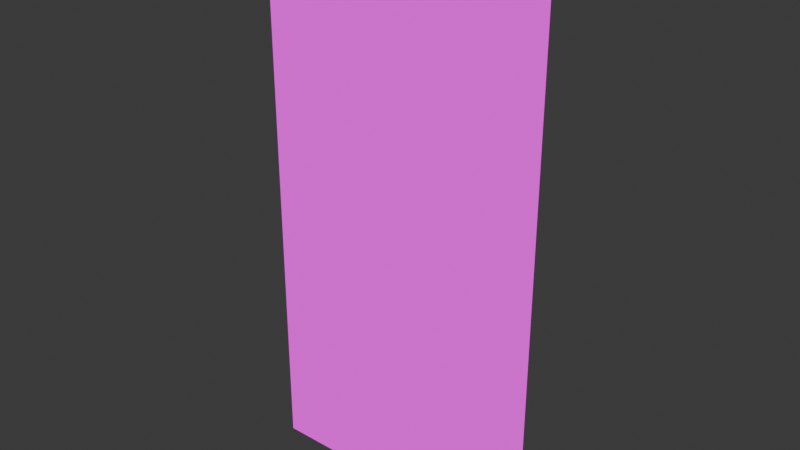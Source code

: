 # Source: Puerta.blend  (saved by Blender 4.5.90; exported with 4.5.12 LTS)
import bpy
from mathutils import Matrix  # noqa: F401  (used for matrix-valued properties, if any)

bpy.ops.wm.read_factory_settings(use_empty=True)
scene = bpy.context.scene
scene.name = 'Scene'

# ---- collections
col_collection = bpy.data.collections.new('Collection'); scene.collection.children.link(col_collection)

# ---- images (referenced by path relative to the original .blend; pixels are not part of the script)
import os
ASSET_DIR = os.environ.get("B2B_ASSET_DIR", "")  # directory of the original .blend (textures are referenced by path, not embedded)
HERE = os.path.dirname(os.path.abspath(__file__))  # packed textures are extracted next to this script under _unpacked/

def load_image(name, relpath, width, height, colorspace="sRGB"):
    """Load a texture the original file referenced (path relative to the .blend, or extracted next to this script)."""
    p = next((c for c in (os.path.join(HERE, relpath), os.path.join(ASSET_DIR, relpath)) if relpath and os.path.exists(c)), "")
    if p:
        img = bpy.data.images.load(p, check_existing=True)
        img.name = name
    else:  # same state as the original file: an image datablock whose file is absent (Cycles renders it pink)
        img = bpy.data.images.new(name, width, height)
        img.source = "FILE"
        img.filepath = "//" + (relpath or name)
    img.colorspace_settings.name = colorspace
    return img
img_textura_puerta_png = load_image('textura puerta.png', 'textura puerta.png', 1024, 1024, 'sRGB')

# ---- materials (node trees are filled in below, after node groups)
mat_material_001 = bpy.data.materials.new('Material.001')

# ---- material node trees
mat_material_001.use_nodes = True; mat_material_001.node_tree.nodes.clear()
_N = mat_material_001.node_tree.nodes; _L = mat_material_001.node_tree.links
n0 = _N.new('ShaderNodeOutputMaterial'); n0.name = 'Material Output'; n0.location = (200, 100)
n1 = _N.new('ShaderNodeEmission'); n1.name = 'Emission'; n1.location = (-200, 100)
n2 = _N.new('ShaderNodeTexImage'); n2.name = 'Image Texture'; n2.location = (-490, 80)
n2.image = img_textura_puerta_png
n2.interpolation = 'Closest'
_L.new(n1.outputs[0], n0.inputs[0])
_L.new(n2.outputs[0], n1.inputs[0])
n0.is_active_output = True

# ---- world
world_world = bpy.data.worlds.new('World'); scene.world = world_world
world_world.use_nodes = True; world_world.node_tree.nodes.clear()
_N = world_world.node_tree.nodes; _L = world_world.node_tree.links
n0 = _N.new('ShaderNodeOutputWorld'); n0.name = 'World Output'; n0.location = (200, 100)
n1 = _N.new('ShaderNodeBackground'); n1.name = 'Background'; n1.location = (-200, 100)
n1.inputs[0].default_value = (0.05088, 0.05088, 0.05088, 1.0)
_L.new(n1.outputs[0], n0.inputs[0])
n0.is_active_output = True
world_world.color = (0.05088, 0.05088, 0.05088)
world_world.sun_shadow_jitter_overblur = 0.0

# ---- meshes
me_cube_001 = bpy.data.meshes.new('Cube.001')
me_cube_001.from_pydata([(-1.0, -1.0, -1.0), (-1.0, 1.0, -1.0), (1.0, -1.0, -1.0), (1.0, 1.0, -1.0), (0.3333, 1.0, -1.0), (-0.3333, 1.0, -1.0), (-0.3333, 1.0, 3.239), (0.3333, 1.0, 3.239), (-0.3333, -1.0, -1.0), (0.3333, -1.0, -1.0), (0.3333, -1.0, 3.239), (-0.3333, -1.0, 3.239), (0.0, 1.0, -1.0), (0.0, 1.0, 3.258), (0.0, -1.0, -1.0), (0.0, -1.0, 3.258), (-0.6667, 1.0, -1.0), (-0.6667, -1.0, 3.164), (-0.6667, 1.0, 3.164), (-0.6667, -1.0, -1.0), (0.6667, 1.0, 3.164), (0.6667, -1.0, -1.0), (0.6667, 1.0, -1.0), (0.6667, -1.0, 3.164), (-0.904, -1.0, 3.065), (-1.0, -1.0, 2.921), (-0.9719, -1.0, 3.006), (-1.0, 1.0, 2.921), (-0.904, 1.0, 3.065), (-0.9719, 1.0, 3.006), (1.0, -1.0, 2.921), (0.904, -1.0, 3.065), (0.9719, -1.0, 3.006), (0.904, 1.0, 3.065), (1.0, 1.0, 2.921), (0.9719, 1.0, 3.006)], [], [(22, 3, 2, 21), (20, 7, 10, 23), (13, 6, 11, 15), (16, 5, 8, 19), (12, 4, 9, 14), (21, 23, 10, 9), (14, 15, 11, 8), (16, 18, 6, 5), (12, 13, 7, 4), (5, 6, 13, 12), (9, 10, 15, 14), (5, 12, 14, 8), (7, 13, 15, 10), (1, 16, 19, 0), (6, 18, 17, 11), (8, 11, 17, 19), (4, 22, 21, 9), (4, 7, 20, 22), (24, 28, 29, 26), (26, 29, 27, 25), (33, 31, 32, 35), (35, 32, 30, 34), (19, 17, 24, 26, 25, 0), (0, 25, 27, 1), (18, 28, 24, 17), (1, 27, 29, 28, 18, 16), (33, 20, 23, 31), (3, 34, 30, 2), (2, 30, 32, 31, 23, 21), (22, 20, 33, 35, 34, 3)])
_uv = me_cube_001.uv_layers.new(name='UVMap')
_uv.uv.foreach_set('vector', [0.826, 0.002334, 0.9905, 0.002334, 0.9905, 0.002334, 0.826, 0.002334, 0.826, 0.9957, 0.6615, 0.9957, 0.6615, 0.9957, 0.826, 0.9957, 0.497, 0.9957, 0.3325, 0.9957, 0.3325, 0.9957, 0.497, 0.9957, 0.168, 0.002334, 0.3325, 0.002334, 0.3325, 0.002334, 0.168, 0.002334, 0.497, 0.002334, 0.6615, 0.002334, 0.6615, 0.002334, 0.497, 0.002334, 0.826, 0.002334, 0.826, 0.9957, 0.6615, 0.9957, 0.6615, 0.002334, 0.497, 0.002334, 0.497, 0.9957, 0.3325, 0.9957, 0.3325, 0.002334, 0.168, 0.002334, 0.168, 0.9957, 0.3325, 0.9957, 0.3325, 0.002334, 0.497, 0.002334, 0.497, 0.9957, 0.6615, 0.9957, 0.6615, 0.002334, 0.3325, 0.002334, 0.3325, 0.9957, 0.497, 0.9957, 0.497, 0.002334, 0.6615, 0.002334, 0.6615, 0.9957, 0.497, 0.9957, 0.497, 0.002334, 0.3325, 0.002334, 0.497, 0.002334, 0.497, 0.002334, 0.3325, 0.002334, 0.6615, 0.9957, 0.497, 0.9957, 0.497, 0.9957, 0.6615, 0.9957, 0.003501, 0.002334, 0.168, 0.002334, 0.168, 0.002334, 0.003501, 0.002334, 0.3325, 0.9957, 0.168, 0.9957, 0.168, 0.9957, 0.3325, 0.9957, 0.3325, 0.002334, 0.3325, 0.9957, 0.168, 0.9957, 0.168, 0.002334, 0.6615, 0.002334, 0.826, 0.002334, 0.826, 0.002334, 0.6615, 0.002334, 0.6615, 0.002334, 0.6615, 0.9957, 0.826, 0.9957, 0.826, 0.002334, 0.05089, 0.9957, 0.05089, 0.9957, 0.01738, 0.9957, 0.01738, 0.9957, 0.01738, 0.9957, 0.01738, 0.9957, 0.003501, 0.9957, 0.003501, 0.9957, 0.9431, 0.9957, 0.9431, 0.9957, 0.9766, 0.9957, 0.9766, 0.9957, 0.9766, 0.9957, 0.9766, 0.9957, 0.9905, 0.9957, 0.9905, 0.9957, 0.168, 0.002334, 0.168, 0.9957, 0.05089, 0.9957, 0.01738, 0.9957, 0.003501, 0.9957, 0.003501, 0.002334, 0.003501, 0.002334, 0.003501, 0.9957, 0.003501, 0.9957, 0.003501, 0.002334, 0.168, 0.9957, 0.05089, 0.9957, 0.05089, 0.9957, 0.168, 0.9957, 0.003501, 0.002334, 0.003501, 0.9957, 0.01738, 0.9957, 0.05089, 0.9957, 0.168, 0.9957, 0.168, 0.002334, 0.9431, 0.9957, 0.826, 0.9957, 0.826, 0.9957, 0.9431, 0.9957, 0.9905, 0.002334, 0.9905, 0.9957, 0.9905, 0.9957, 0.9905, 0.002334, 0.9905, 0.002334, 0.9905, 0.9957, 0.9766, 0.9957, 0.9431, 0.9957, 0.826, 0.9957, 0.826, 0.002334, 0.826, 0.002334, 0.826, 0.9957, 0.9431, 0.9957, 0.9766, 0.9957, 0.9905, 0.9957, 0.9905, 0.002334])
me_cube_001.materials.append(mat_material_001)
me_cube_001.update()

# ---- objects
ob_empty = bpy.data.objects.new('Empty', None)
ob_cube = bpy.data.objects.new('Cube', me_cube_001)

# ---- transforms, parenting, visibility, modifiers, constraints
ob_empty.location = (-5.827, -3.513e-08, 0.2615)
ob_empty.rotation_euler = (1.571, -0.0, -0.0)
ob_empty.empty_display_type = 'IMAGE'
ob_empty.empty_display_size = 5.0
ob_empty.empty_image_depth = 'BACK'
ob_empty.show_empty_image_perspective = False
ob_empty.empty_image_side = 'FRONT'
ob_cube.location = (0.0, 0.0, 0.0)
ob_cube.scale = (1.813, 0.2941, 1.813)

# ---- collection membership
col_collection.objects.link(ob_empty)
col_collection.objects.link(ob_cube)

# ---- scene / render settings (as saved in the file)
scene.frame_start = 1; scene.frame_end = 250; scene.frame_set(1)
scene.render.engine = 'BLENDER_EEVEE_NEXT'
bpy.context.view_layer.update()

# ---- added for rendering (the .blend has no active camera): camera
cam_auto = bpy.data.cameras.new('AutoCamera')
cam_auto.lens = 50.0
cam_auto.sensor_width = 36.0
cam_auto.clip_end = 1000.0
ob_auto_camera = bpy.data.objects.new('AutoCamera', cam_auto)
scene.collection.objects.link(ob_auto_camera)
ob_auto_camera.location = (7.91068, -9.49282, 8.37576)
ob_auto_camera.rotation_euler = (1.09748, -7.21219e-08, 0.694738)
scene.camera = ob_auto_camera
bpy.context.view_layer.update()
